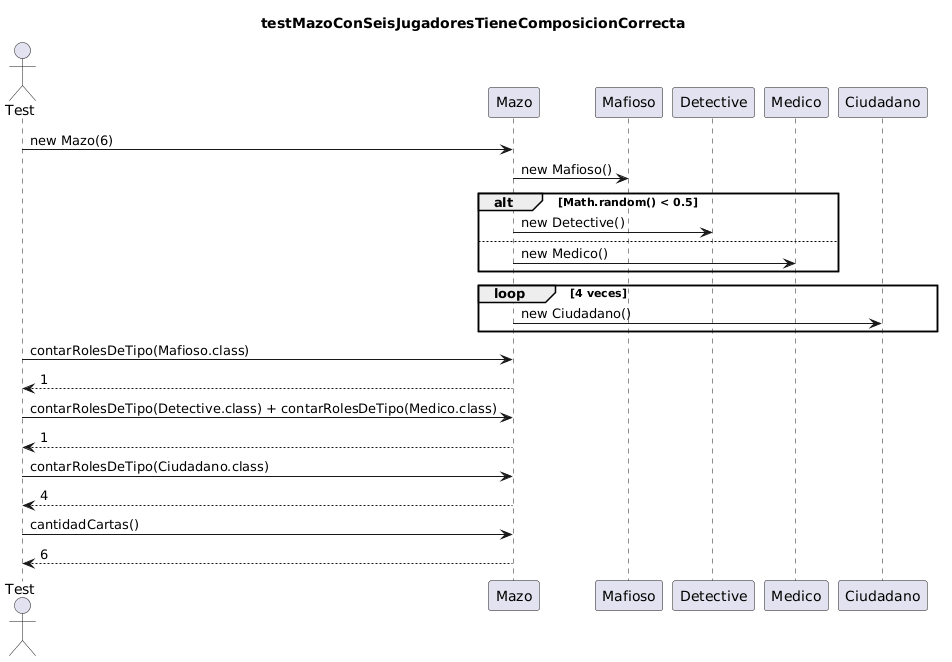

The diagram above was rendered by PlantUML. Its source (embedded in the PNG):
@startuml
title testMazoConSeisJugadoresTieneComposicionCorrecta

actor Test
participant Mazo
participant Mafioso
participant Detective
participant Medico
participant Ciudadano

Test -> Mazo: new Mazo(6)
Mazo -> Mafioso: new Mafioso()
alt Math.random() < 0.5
    Mazo -> Detective: new Detective()
else
    Mazo -> Medico: new Medico()
end
loop 4 veces
    Mazo -> Ciudadano: new Ciudadano()
end

Test -> Mazo: contarRolesDeTipo(Mafioso.class)
Mazo --> Test: 1
Test -> Mazo: contarRolesDeTipo(Detective.class) + contarRolesDeTipo(Medico.class)
Mazo --> Test: 1
Test -> Mazo: contarRolesDeTipo(Ciudadano.class)
Mazo --> Test: 4
Test -> Mazo: cantidadCartas()
Mazo --> Test: 6
@enduml